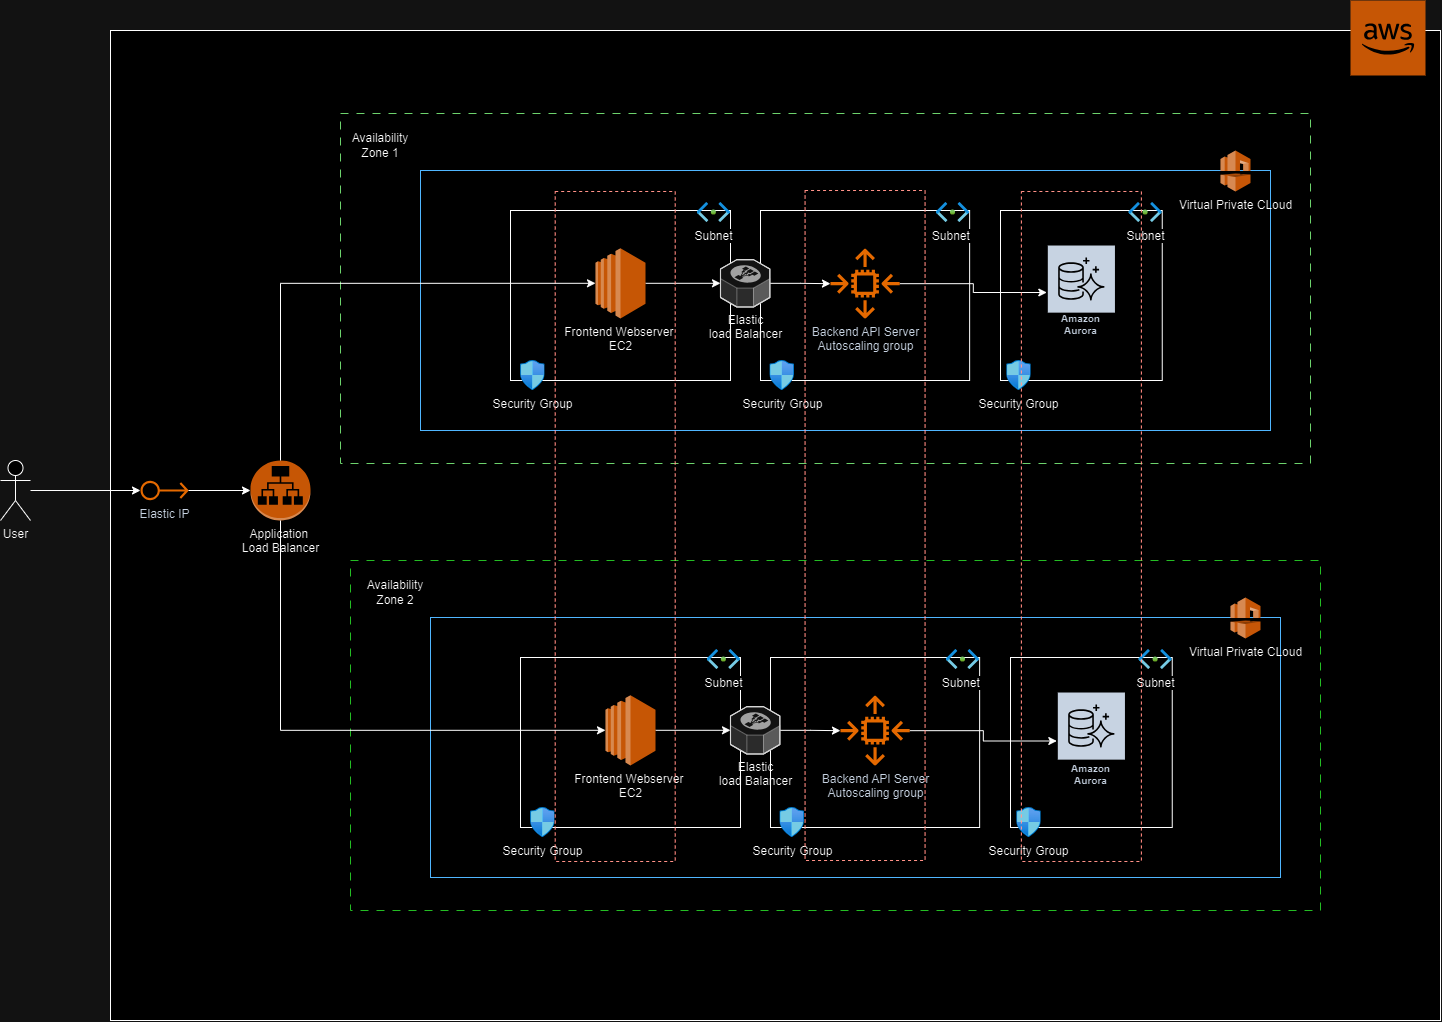

The diagram above was exported from draw.io. Its source (the exported page's mxGraphModel, read from the mxfile embedded in the PNG):
<mxGraphModel dx="3240" dy="2330" grid="1" gridSize="10" guides="1" tooltips="1" connect="1" arrows="1" fold="1" page="1" pageScale="1" pageWidth="850" pageHeight="1100" math="0" shadow="0">
  <root>
    <mxCell id="0" />
    <mxCell id="1" parent="0" />
    <mxCell id="2" value="" style="rounded=0;whiteSpace=wrap;html=1;" vertex="1" parent="1">
      <mxGeometry x="-360" y="10" width="1330" height="990" as="geometry" />
    </mxCell>
    <mxCell id="3" value="" style="rounded=0;whiteSpace=wrap;html=1;dashed=1;dashPattern=8 8;strokeColor=#006600;" vertex="1" parent="1">
      <mxGeometry x="-130" y="93" width="970" height="350" as="geometry" />
    </mxCell>
    <mxCell id="4" value="User" style="shape=umlActor;verticalLabelPosition=bottom;verticalAlign=top;html=1;outlineConnect=0;" vertex="1" parent="1">
      <mxGeometry x="-470" y="440" width="30" height="60" as="geometry" />
    </mxCell>
    <mxCell id="5" value="" style="rounded=0;whiteSpace=wrap;html=1;strokeColor=#0066CC;" vertex="1" parent="1">
      <mxGeometry x="-50" y="150" width="850" height="260" as="geometry" />
    </mxCell>
    <mxCell id="6" value="" style="rounded=0;whiteSpace=wrap;html=1;" vertex="1" parent="1">
      <mxGeometry x="40" y="190" width="220" height="170" as="geometry" />
    </mxCell>
    <mxCell id="7" value="Virtual Private CLoud" style="outlineConnect=0;dashed=0;verticalLabelPosition=bottom;verticalAlign=top;align=center;html=1;shape=mxgraph.aws3.vpc;fillColor=#F58536;gradientColor=none;" vertex="1" parent="1">
      <mxGeometry x="750" y="130" width="30" height="41" as="geometry" />
    </mxCell>
    <mxCell id="8" value="" style="rounded=0;whiteSpace=wrap;html=1;" vertex="1" parent="1">
      <mxGeometry x="290" y="190" width="209.13" height="170" as="geometry" />
    </mxCell>
    <mxCell id="9" style="edgeStyle=orthogonalEdgeStyle;rounded=0;orthogonalLoop=1;jettySize=auto;html=1;" edge="1" source="10" target="21" parent="1">
      <mxGeometry relative="1" as="geometry" />
    </mxCell>
    <mxCell id="10" value="Frontend Webserver&amp;nbsp;&lt;div&gt;EC2&lt;/div&gt;" style="outlineConnect=0;dashed=0;verticalLabelPosition=bottom;verticalAlign=top;align=center;html=1;shape=mxgraph.aws3.ec2;fillColor=#F58534;gradientColor=none;" vertex="1" parent="1">
      <mxGeometry x="125" y="227.67000000000002" width="50" height="70.25" as="geometry" />
    </mxCell>
    <mxCell id="11" value="" style="rounded=0;whiteSpace=wrap;html=1;" vertex="1" parent="1">
      <mxGeometry x="530" y="190" width="161.75" height="170" as="geometry" />
    </mxCell>
    <mxCell id="12" value="Subnet" style="image;aspect=fixed;html=1;points=[];align=center;fontSize=12;image=img/lib/azure2/networking/Subnet.svg;" vertex="1" parent="1">
      <mxGeometry x="226.6" y="182" width="33.4" height="20" as="geometry" />
    </mxCell>
    <mxCell id="13" value="Subnet&amp;nbsp;" style="image;aspect=fixed;html=1;points=[];align=center;fontSize=12;image=img/lib/azure2/networking/Subnet.svg;" vertex="1" parent="1">
      <mxGeometry x="465.73" y="182" width="33.4" height="20" as="geometry" />
    </mxCell>
    <mxCell id="14" value="Subnet" style="image;aspect=fixed;html=1;points=[];align=center;fontSize=12;image=img/lib/azure2/networking/Subnet.svg;" vertex="1" parent="1">
      <mxGeometry x="658.35" y="182" width="33.4" height="20" as="geometry" />
    </mxCell>
    <mxCell id="15" value="Security Group" style="image;aspect=fixed;html=1;points=[];align=center;fontSize=12;image=img/lib/azure2/networking/Network_Security_Groups.svg;" vertex="1" parent="1">
      <mxGeometry x="50" y="340" width="24.71" height="30" as="geometry" />
    </mxCell>
    <mxCell id="16" value="Security Group" style="image;aspect=fixed;html=1;points=[];align=center;fontSize=12;image=img/lib/azure2/networking/Network_Security_Groups.svg;" vertex="1" parent="1">
      <mxGeometry x="299.35" y="340" width="24.71" height="30" as="geometry" />
    </mxCell>
    <mxCell id="17" value="Security Group" style="image;aspect=fixed;html=1;points=[];align=center;fontSize=12;image=img/lib/azure2/networking/Network_Security_Groups.svg;" vertex="1" parent="1">
      <mxGeometry x="536.13" y="340" width="24.71" height="30" as="geometry" />
    </mxCell>
    <mxCell id="18" style="edgeStyle=orthogonalEdgeStyle;rounded=0;orthogonalLoop=1;jettySize=auto;html=1;startArrow=classic;startFill=1;endArrow=none;endFill=0;" edge="1" source="19" target="22" parent="1">
      <mxGeometry relative="1" as="geometry" />
    </mxCell>
    <mxCell id="19" value="Amazon&#10;Aurora" style="sketch=0;outlineConnect=0;fontColor=#232F3E;gradientColor=none;strokeColor=#ffffff;fillColor=#232F3E;dashed=0;verticalLabelPosition=middle;verticalAlign=bottom;align=center;html=1;whiteSpace=wrap;fontSize=10;fontStyle=1;spacing=3;shape=mxgraph.aws4.productIcon;prIcon=mxgraph.aws4.aurora;" vertex="1" parent="1">
      <mxGeometry x="576.31" y="224.02" width="69.13" height="95.98" as="geometry" />
    </mxCell>
    <mxCell id="20" value="" style="edgeStyle=orthogonalEdgeStyle;rounded=0;orthogonalLoop=1;jettySize=auto;html=1;" edge="1" source="21" target="22" parent="1">
      <mxGeometry relative="1" as="geometry" />
    </mxCell>
    <mxCell id="21" value="Elastic&lt;div&gt;load Balancer&lt;/div&gt;" style="verticalLabelPosition=bottom;html=1;verticalAlign=top;strokeWidth=1;align=center;outlineConnect=0;dashed=0;outlineConnect=0;shape=mxgraph.aws3d.elasticLoadBalancing;fillColor=#ECECEC;strokeColor=#5E5E5E;aspect=fixed;" vertex="1" parent="1">
      <mxGeometry x="250" y="239.15" width="49.35" height="47.29" as="geometry" />
    </mxCell>
    <mxCell id="22" value="Backend API Server&lt;div&gt;Autoscaling group&lt;/div&gt;" style="sketch=0;outlineConnect=0;fontColor=#232F3E;gradientColor=none;fillColor=#ED7100;strokeColor=none;dashed=0;verticalLabelPosition=bottom;verticalAlign=top;align=center;html=1;fontSize=12;fontStyle=0;aspect=fixed;pointerEvents=1;shape=mxgraph.aws4.auto_scaling2;" vertex="1" parent="1">
      <mxGeometry x="359.69" y="228.17" width="69.75" height="69.75" as="geometry" />
    </mxCell>
    <mxCell id="23" value="Application&amp;nbsp;&lt;div&gt;Load Balancer&lt;/div&gt;" style="outlineConnect=0;dashed=0;verticalLabelPosition=bottom;verticalAlign=top;align=center;html=1;shape=mxgraph.aws3.application_load_balancer;fillColor=#F58534;gradientColor=none;" vertex="1" parent="1">
      <mxGeometry x="-220" y="440" width="60" height="60" as="geometry" />
    </mxCell>
    <mxCell id="24" value="" style="rounded=0;whiteSpace=wrap;html=1;dashed=1;dashPattern=8 8;strokeColor=#009900;" vertex="1" parent="1">
      <mxGeometry x="-120" y="540" width="970" height="350" as="geometry" />
    </mxCell>
    <mxCell id="25" value="" style="rounded=0;whiteSpace=wrap;html=1;strokeColor=#0066CC;" vertex="1" parent="1">
      <mxGeometry x="-40" y="597" width="850" height="260" as="geometry" />
    </mxCell>
    <mxCell id="26" value="" style="rounded=0;whiteSpace=wrap;html=1;" vertex="1" parent="1">
      <mxGeometry x="50" y="637" width="220" height="170" as="geometry" />
    </mxCell>
    <mxCell id="27" value="Virtual Private CLoud" style="outlineConnect=0;dashed=0;verticalLabelPosition=bottom;verticalAlign=top;align=center;html=1;shape=mxgraph.aws3.vpc;fillColor=#F58536;gradientColor=none;" vertex="1" parent="1">
      <mxGeometry x="760" y="577" width="30" height="41" as="geometry" />
    </mxCell>
    <mxCell id="28" value="" style="rounded=0;whiteSpace=wrap;html=1;" vertex="1" parent="1">
      <mxGeometry x="300" y="637" width="209.13" height="170" as="geometry" />
    </mxCell>
    <mxCell id="29" style="edgeStyle=orthogonalEdgeStyle;rounded=0;orthogonalLoop=1;jettySize=auto;html=1;" edge="1" source="30" target="41" parent="1">
      <mxGeometry relative="1" as="geometry" />
    </mxCell>
    <mxCell id="30" value="Frontend Webserver&amp;nbsp;&lt;div&gt;EC2&lt;/div&gt;" style="outlineConnect=0;dashed=0;verticalLabelPosition=bottom;verticalAlign=top;align=center;html=1;shape=mxgraph.aws3.ec2;fillColor=#F58534;gradientColor=none;" vertex="1" parent="1">
      <mxGeometry x="135" y="674.6700000000001" width="50" height="70.25" as="geometry" />
    </mxCell>
    <mxCell id="31" value="" style="rounded=0;whiteSpace=wrap;html=1;" vertex="1" parent="1">
      <mxGeometry x="540" y="637" width="161.75" height="170" as="geometry" />
    </mxCell>
    <mxCell id="32" value="Subnet" style="image;aspect=fixed;html=1;points=[];align=center;fontSize=12;image=img/lib/azure2/networking/Subnet.svg;" vertex="1" parent="1">
      <mxGeometry x="236.6" y="629" width="33.4" height="20" as="geometry" />
    </mxCell>
    <mxCell id="33" value="Subnet&amp;nbsp;" style="image;aspect=fixed;html=1;points=[];align=center;fontSize=12;image=img/lib/azure2/networking/Subnet.svg;" vertex="1" parent="1">
      <mxGeometry x="475.73" y="629" width="33.4" height="20" as="geometry" />
    </mxCell>
    <mxCell id="34" value="Subnet" style="image;aspect=fixed;html=1;points=[];align=center;fontSize=12;image=img/lib/azure2/networking/Subnet.svg;" vertex="1" parent="1">
      <mxGeometry x="668.35" y="629" width="33.4" height="20" as="geometry" />
    </mxCell>
    <mxCell id="35" value="Security Group" style="image;aspect=fixed;html=1;points=[];align=center;fontSize=12;image=img/lib/azure2/networking/Network_Security_Groups.svg;" vertex="1" parent="1">
      <mxGeometry x="60" y="787" width="24.71" height="30" as="geometry" />
    </mxCell>
    <mxCell id="36" value="Security Group" style="image;aspect=fixed;html=1;points=[];align=center;fontSize=12;image=img/lib/azure2/networking/Network_Security_Groups.svg;" vertex="1" parent="1">
      <mxGeometry x="309.35" y="787" width="24.71" height="30" as="geometry" />
    </mxCell>
    <mxCell id="37" value="Security Group" style="image;aspect=fixed;html=1;points=[];align=center;fontSize=12;image=img/lib/azure2/networking/Network_Security_Groups.svg;" vertex="1" parent="1">
      <mxGeometry x="546.13" y="787" width="24.71" height="30" as="geometry" />
    </mxCell>
    <mxCell id="38" style="edgeStyle=orthogonalEdgeStyle;rounded=0;orthogonalLoop=1;jettySize=auto;html=1;startArrow=classic;startFill=1;endArrow=none;endFill=0;" edge="1" source="39" target="42" parent="1">
      <mxGeometry relative="1" as="geometry" />
    </mxCell>
    <mxCell id="39" value="Amazon&#10;Aurora" style="sketch=0;outlineConnect=0;fontColor=#232F3E;gradientColor=none;strokeColor=#ffffff;fillColor=#232F3E;dashed=0;verticalLabelPosition=middle;verticalAlign=bottom;align=center;html=1;whiteSpace=wrap;fontSize=10;fontStyle=1;spacing=3;shape=mxgraph.aws4.productIcon;prIcon=mxgraph.aws4.aurora;" vertex="1" parent="1">
      <mxGeometry x="586.31" y="671.02" width="69.13" height="98.98" as="geometry" />
    </mxCell>
    <mxCell id="40" value="" style="edgeStyle=orthogonalEdgeStyle;rounded=0;orthogonalLoop=1;jettySize=auto;html=1;" edge="1" source="41" target="42" parent="1">
      <mxGeometry relative="1" as="geometry" />
    </mxCell>
    <mxCell id="41" value="Elastic&lt;div&gt;load Balancer&lt;/div&gt;" style="verticalLabelPosition=bottom;html=1;verticalAlign=top;strokeWidth=1;align=center;outlineConnect=0;dashed=0;outlineConnect=0;shape=mxgraph.aws3d.elasticLoadBalancing;fillColor=#ECECEC;strokeColor=#5E5E5E;aspect=fixed;" vertex="1" parent="1">
      <mxGeometry x="260" y="686.15" width="49.35" height="47.29" as="geometry" />
    </mxCell>
    <mxCell id="42" value="Backend API Server&lt;div&gt;Autoscaling group&lt;/div&gt;" style="sketch=0;outlineConnect=0;fontColor=#232F3E;gradientColor=none;fillColor=#ED7100;strokeColor=none;dashed=0;verticalLabelPosition=bottom;verticalAlign=top;align=center;html=1;fontSize=12;fontStyle=0;aspect=fixed;pointerEvents=1;shape=mxgraph.aws4.auto_scaling2;" vertex="1" parent="1">
      <mxGeometry x="369.69" y="675.17" width="69.75" height="69.75" as="geometry" />
    </mxCell>
    <mxCell id="43" value="" style="rounded=0;whiteSpace=wrap;html=1;fillColor=none;dashed=1;strokeColor=#B8342A;" vertex="1" parent="1">
      <mxGeometry x="84.70999999999998" y="171" width="120" height="670" as="geometry" />
    </mxCell>
    <mxCell id="44" value="" style="rounded=0;whiteSpace=wrap;html=1;fillColor=none;dashed=1;strokeColor=#B8342A;" vertex="1" parent="1">
      <mxGeometry x="334.57" y="170" width="120" height="670" as="geometry" />
    </mxCell>
    <mxCell id="45" value="" style="rounded=0;whiteSpace=wrap;html=1;fillColor=none;dashed=1;strokeColor=#B8342A;" vertex="1" parent="1">
      <mxGeometry x="550.88" y="171" width="120" height="670" as="geometry" />
    </mxCell>
    <mxCell id="46" style="edgeStyle=orthogonalEdgeStyle;rounded=0;orthogonalLoop=1;jettySize=auto;html=1;entryX=0;entryY=0.5;entryDx=0;entryDy=0;entryPerimeter=0;" edge="1" source="23" target="30" parent="1">
      <mxGeometry relative="1" as="geometry">
        <Array as="points">
          <mxPoint x="-190" y="710" />
        </Array>
      </mxGeometry>
    </mxCell>
    <mxCell id="47" style="edgeStyle=orthogonalEdgeStyle;rounded=0;orthogonalLoop=1;jettySize=auto;html=1;entryX=0;entryY=0.5;entryDx=0;entryDy=0;entryPerimeter=0;" edge="1" source="23" target="10" parent="1">
      <mxGeometry relative="1" as="geometry">
        <Array as="points">
          <mxPoint x="-190" y="263" />
        </Array>
      </mxGeometry>
    </mxCell>
    <mxCell id="48" value="Availability Zone 1" style="text;html=1;align=center;verticalAlign=middle;whiteSpace=wrap;rounded=0;" vertex="1" parent="1">
      <mxGeometry x="-120" y="110" width="60" height="30" as="geometry" />
    </mxCell>
    <mxCell id="49" value="Availability Zone 2" style="text;html=1;align=center;verticalAlign=middle;whiteSpace=wrap;rounded=0;" vertex="1" parent="1">
      <mxGeometry x="-105" y="557" width="60" height="30" as="geometry" />
    </mxCell>
    <mxCell id="50" style="edgeStyle=orthogonalEdgeStyle;rounded=0;orthogonalLoop=1;jettySize=auto;html=1;" edge="1" source="4" target="52" parent="1">
      <mxGeometry relative="1" as="geometry" />
    </mxCell>
    <mxCell id="51" value="" style="outlineConnect=0;dashed=0;verticalLabelPosition=bottom;verticalAlign=top;align=center;html=1;shape=mxgraph.aws3.cloud_2;fillColor=#F58534;gradientColor=none;" vertex="1" parent="1">
      <mxGeometry x="880" y="-20" width="75" height="75" as="geometry" />
    </mxCell>
    <mxCell id="52" value="Elastic IP" style="sketch=0;outlineConnect=0;fontColor=#232F3E;gradientColor=none;fillColor=#ED7100;strokeColor=none;dashed=0;verticalLabelPosition=bottom;verticalAlign=top;align=center;html=1;fontSize=12;fontStyle=0;aspect=fixed;pointerEvents=1;shape=mxgraph.aws4.elastic_ip_address;" vertex="1" parent="1">
      <mxGeometry x="-330" y="460" width="48" height="20" as="geometry" />
    </mxCell>
    <mxCell id="53" style="edgeStyle=orthogonalEdgeStyle;rounded=0;orthogonalLoop=1;jettySize=auto;html=1;entryX=0;entryY=0.5;entryDx=0;entryDy=0;entryPerimeter=0;" edge="1" source="52" target="23" parent="1">
      <mxGeometry relative="1" as="geometry" />
    </mxCell>
  </root>
</mxGraphModel>